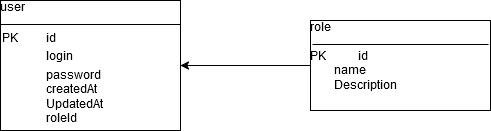

The diagram above was exported from draw.io. Its source (the exported page's mxGraphModel, read from the mxfile embedded in the PNG):
<mxGraphModel dx="1221" dy="733" grid="1" gridSize="10" guides="1" tooltips="1" connect="1" arrows="1" fold="1" page="1" pageScale="1" pageWidth="827" pageHeight="1169" math="0" shadow="0">
  <root>
    <mxCell id="0" />
    <mxCell id="1" parent="0" />
    <mxCell id="I7n6IfXJb4qSQszm6Diy-1" value="&lt;div&gt;user&lt;/div&gt;&lt;div&gt;&lt;br&gt;&lt;/div&gt;&lt;table style=&quot;width:100%;font-size:1em;&quot; cellpadding=&quot;2&quot; cellspacing=&quot;0&quot;&gt;&lt;tbody&gt;&lt;tr&gt;&lt;td&gt;PK&lt;/td&gt;&lt;td&gt;id&lt;/td&gt;&lt;/tr&gt;&lt;tr&gt;&lt;td&gt;&lt;br&gt;&lt;/td&gt;&lt;td&gt;login&lt;/td&gt;&lt;/tr&gt;&lt;tr&gt;&lt;td&gt;&lt;/td&gt;&lt;td&gt;password&lt;br&gt;createdAt&lt;br&gt;UpdatedAt&lt;br&gt;roleId&lt;br&gt;&lt;/td&gt;&lt;/tr&gt;&lt;/tbody&gt;&lt;/table&gt;" style="verticalAlign=top;align=left;overflow=fill;html=1;whiteSpace=wrap;" vertex="1" parent="1">
      <mxGeometry x="80" y="40" width="180" height="130" as="geometry" />
    </mxCell>
    <mxCell id="I7n6IfXJb4qSQszm6Diy-5" value="" style="line;strokeWidth=1;fillColor=none;align=left;verticalAlign=middle;spacingTop=-1;spacingLeft=3;spacingRight=3;rotatable=0;labelPosition=right;points=[];portConstraint=eastwest;strokeColor=inherit;" vertex="1" parent="1">
      <mxGeometry x="80" y="60" width="180" height="8" as="geometry" />
    </mxCell>
    <mxCell id="I7n6IfXJb4qSQszm6Diy-8" style="edgeStyle=orthogonalEdgeStyle;rounded=0;orthogonalLoop=1;jettySize=auto;html=1;exitX=0;exitY=0.5;exitDx=0;exitDy=0;entryX=1;entryY=0.5;entryDx=0;entryDy=0;" edge="1" parent="1" source="I7n6IfXJb4qSQszm6Diy-6" target="I7n6IfXJb4qSQszm6Diy-1">
      <mxGeometry relative="1" as="geometry" />
    </mxCell>
    <mxCell id="I7n6IfXJb4qSQszm6Diy-6" value="&lt;div&gt;role&lt;/div&gt;&lt;div&gt;&lt;br&gt;&lt;/div&gt;&lt;div&gt;PK&amp;nbsp; &lt;span style=&quot;white-space: pre;&quot;&gt;&#09;&lt;/span&gt;id&lt;/div&gt;&lt;div&gt;&amp;nbsp;&amp;nbsp;&amp;nbsp;&amp;nbsp;&amp;nbsp;&amp;nbsp;&amp;nbsp; name&lt;/div&gt;&lt;div&gt;&lt;span style=&quot;white-space: pre;&quot;&gt;&#09;&lt;/span&gt;Description&lt;br&gt;&lt;/div&gt;" style="verticalAlign=top;align=left;overflow=fill;html=1;whiteSpace=wrap;" vertex="1" parent="1">
      <mxGeometry x="390" y="60" width="180" height="90" as="geometry" />
    </mxCell>
    <mxCell id="I7n6IfXJb4qSQszm6Diy-7" value="" style="line;strokeWidth=1;fillColor=none;align=left;verticalAlign=middle;spacingTop=-1;spacingLeft=3;spacingRight=3;rotatable=0;labelPosition=right;points=[];portConstraint=eastwest;strokeColor=inherit;" vertex="1" parent="1">
      <mxGeometry x="392" y="80" width="176" height="8" as="geometry" />
    </mxCell>
  </root>
</mxGraphModel>